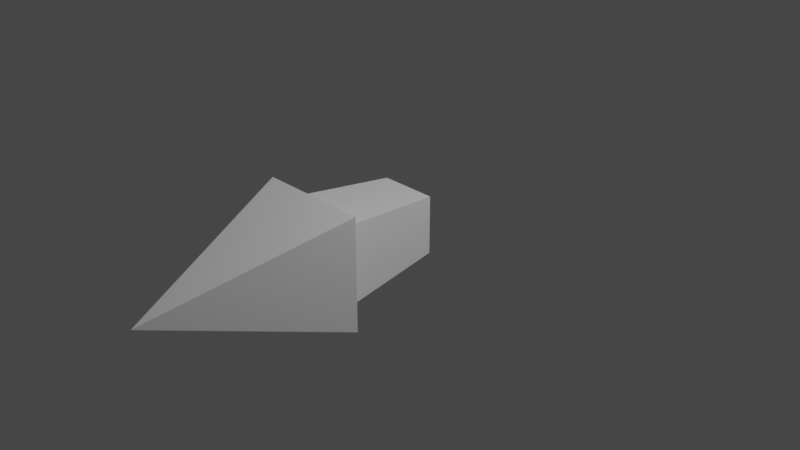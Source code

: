 # Source: SquareSpike.blend  (saved by Blender 2.81.16; exported with 4.5.12 LTS)
import bpy
from mathutils import Matrix  # noqa: F401  (used for matrix-valued properties, if any)

bpy.ops.wm.read_factory_settings(use_empty=True)
scene = bpy.context.scene
scene.name = 'Scene'

# ---- collections
col_collection = bpy.data.collections.new('Collection'); scene.collection.children.link(col_collection)

# ---- materials (node trees are filled in below, after node groups)
mat_material = bpy.data.materials.new('Material')
mat_material.alpha_threshold = 0.0
mat_material.use_transparent_shadow = False
mat_material.line_color = (0.0, 0.0, 0.0, 1.0)

# ---- material node trees
mat_material.use_nodes = True; mat_material.node_tree.nodes.clear()
_N = mat_material.node_tree.nodes; _L = mat_material.node_tree.links
n0 = _N.new('ShaderNodeOutputMaterial'); n0.name = 'Material Output'; n0.location = (300, 300)
n1 = _N.new('ShaderNodeBsdfPrincipled'); n1.name = 'Principled BSDF'; n1.location = (10, 300)
n1.distribution = 'GGX'
n1.subsurface_method = 'BURLEY'
n1.inputs[2].default_value = 0.4
n1.inputs[3].default_value = 1.45
n1.inputs[27].default_value = (0.0, 0.0, 0.0, 1.0)
n1.inputs[28].default_value = 1.0
_L.new(n1.outputs[0], n0.inputs[0])
n0.is_active_output = True

# ---- world
world_world = bpy.data.worlds.new('World'); scene.world = world_world
world_world.use_nodes = True; world_world.node_tree.nodes.clear()
_N = world_world.node_tree.nodes; _L = world_world.node_tree.links
n0 = _N.new('ShaderNodeOutputWorld'); n0.name = 'World Output'; n0.location = (300, 300)
n1 = _N.new('ShaderNodeBackground'); n1.name = 'Background'; n1.location = (10, 300)
n1.inputs[0].default_value = (0.05088, 0.05088, 0.05088, 1.0)
_L.new(n1.outputs[0], n0.inputs[0])
n0.is_active_output = True
world_world.color = (0.05088, 0.05088, 0.05088)
world_world.use_sun_shadow = False
world_world.sun_shadow_jitter_overblur = 0.0

# ---- cameras
cam_camera = bpy.data.cameras.new('Camera')
cam_camera.clip_end = 100.0
cam_camera.ortho_scale = 7.314

# ---- lights
light_light = bpy.data.lights.new('Light', 'POINT')
light_light.transmission_factor = 0.0
light_light.energy = 1000.0
light_light.shadow_soft_size = 0.1
light_light.shadow_maximum_resolution = 0.006
light_light.use_absolute_resolution = True

# ---- meshes
me_cube = bpy.data.meshes.new('Cube')
me_cube.from_pydata([(0.604, -1.104, 0.604), (0.604, -1.104, -0.604), (0.0, -3.104, 0.0), (0.4186, -0.952, 0.4186), (-0.604, -1.104, 0.604), (-0.604, -1.104, -0.604), (-0.4186, -0.952, -0.4186), (0.4186, -0.952, -0.4186), (-0.4186, -0.952, 0.4186), (-0.314, 0.1235, 0.314), (0.314, 0.1235, 0.314), (-0.314, 0.1235, -0.314), (0.314, 0.1235, -0.314)], [], [(0, 4, 2), (5, 4, 8, 6), (2, 4, 5), (5, 1, 2), (1, 0, 2), (0, 1, 7, 3), (3, 7, 12, 10), (1, 5, 6, 7), (4, 0, 3, 8), (11, 9, 10, 12), (6, 8, 9, 11), (7, 6, 11, 12), (8, 3, 10, 9)])
_uv = me_cube.uv_layers.new(name='UVMap')
_uv.uv.foreach_set('vector', [0.625, 0.5, 0.875, 0.5, 0.625, 0.75, 0.375, 0.25, 0.625, 0.25, 0.625, 0.25, 0.375, 0.25, 0.625, 0.0, 0.625, 0.25, 0.375, 0.25, 0.125, 0.5, 0.375, 0.5, 0.125, 0.75, 0.375, 0.5, 0.625, 0.5, 0.375, 0.75, 0.625, 0.5, 0.375, 0.5, 0.375, 0.5, 0.625, 0.5, 0.625, 0.5, 0.375, 0.5, 0.375, 0.5, 0.625, 0.5, 0.375, 0.5, 0.125, 0.5, 0.125, 0.5, 0.375, 0.5, 0.875, 0.5, 0.625, 0.5, 0.625, 0.5, 0.875, 0.5, 0.375, 0.25, 0.625, 0.25, 0.625, 0.5, 0.375, 0.5, 0.375, 0.25, 0.625, 0.25, 0.625, 0.25, 0.375, 0.25, 0.375, 0.5, 0.125, 0.5, 0.125, 0.5, 0.375, 0.5, 0.875, 0.5, 0.625, 0.5, 0.625, 0.5, 0.875, 0.5])
me_cube.materials.append(mat_material)
me_cube.use_remesh_preserve_volume = False
me_cube.use_remesh_preserve_attributes = False
me_cube.use_mirror_vertex_groups = False
me_cube.update()

# ---- objects
ob_cube = bpy.data.objects.new('Cube', me_cube)
ob_light = bpy.data.objects.new('Light', light_light)
ob_camera = bpy.data.objects.new('Camera', cam_camera)

# ---- transforms, parenting, visibility, modifiers, constraints
ob_cube.location = (0.0, 0.0, 0.0)
ob_cube.lock_rotations_4d = False
ob_cube.empty_display_type = 'ARROWS'
ob_cube.lineart.crease_threshold = 0.0
ob_light.location = (4.076, 1.005, 5.904)
ob_light.rotation_euler = (0.6503, 0.05522, 1.866)
ob_light.lock_rotations_4d = False
ob_light.empty_display_type = 'ARROWS'
ob_light.color = (0.0, 0.0, 0.0, 0.0)
ob_light.lineart.crease_threshold = 0.0
ob_camera.location = (7.359, -6.926, 4.958)
ob_camera.rotation_euler = (1.109, 0.0, 0.8149)
ob_camera.lock_rotations_4d = False
ob_camera.empty_display_type = 'ARROWS'
ob_camera.color = (0.0, 0.0, 0.0, 0.0)
ob_camera.display_type = 'WIRE'
ob_camera.lineart.crease_threshold = 0.0

# ---- collection membership
col_collection.objects.link(ob_cube)
col_collection.objects.link(ob_light)
col_collection.objects.link(ob_camera)

# ---- scene / render settings (as saved in the file)
scene.camera = ob_camera
scene.frame_start = 1; scene.frame_end = 250; scene.frame_set(1)
scene.render.engine = 'BLENDER_EEVEE_NEXT'
scene.cycles.use_denoising = False
scene.cycles.samples = 128
scene.cycles.sampling_pattern = 'TABULATED_SOBOL'
scene.cycles.use_adaptive_sampling = False
scene.cycles.use_light_tree = False
scene.view_settings.view_transform = 'Filmic'
bpy.context.view_layer.update()
